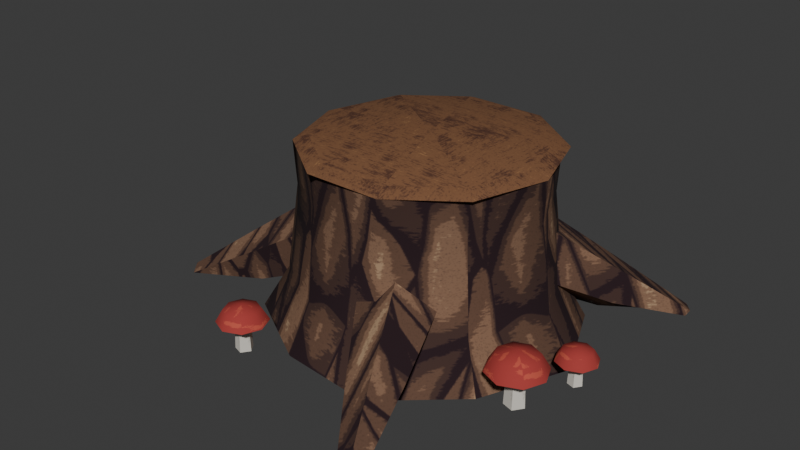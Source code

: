 # Source: stump.blend  (saved by Blender 5.2.45; exported with 4.5.12 LTS)
import bpy
from mathutils import Matrix  # noqa: F401  (used for matrix-valued properties, if any)

bpy.ops.wm.read_factory_settings(use_empty=True)
scene = bpy.context.scene
scene.name = 'Scene'

# ---- collections
col_stump = bpy.data.collections.new('stump'); scene.collection.children.link(col_stump)

# ---- images (referenced by path relative to the original .blend; pixels are not part of the script)
import os
ASSET_DIR = os.environ.get("B2B_ASSET_DIR", "")  # directory of the original .blend (textures are referenced by path, not embedded)
HERE = os.path.dirname(os.path.abspath(__file__))  # packed textures are extracted next to this script under _unpacked/

def load_image(name, relpath, width, height, colorspace="sRGB"):
    """Load a texture the original file referenced (path relative to the .blend, or extracted next to this script)."""
    p = next((c for c in (os.path.join(HERE, relpath), os.path.join(ASSET_DIR, relpath)) if relpath and os.path.exists(c)), "")
    if p:
        img = bpy.data.images.load(p, check_existing=True)
        img.name = name
    else:  # same state as the original file: an image datablock whose file is absent (Cycles renders it pink)
        img = bpy.data.images.new(name, width, height)
        img.source = "FILE"
        img.filepath = "//" + (relpath or name)
    img.colorspace_settings.name = colorspace
    return img
img_env_bark = load_image('env_bark', '_unpacked/bark.71ed3277.png', 512, 512, 'sRGB')
img_env_trim_atlas = load_image('env_trim_atlas', '_unpacked/trim_atlas.1be64061.png', 512, 512, 'sRGB')
img_env_paint_atlas = load_image('env_paint_atlas', '_unpacked/paint_atlas.7539c6ec.png', 512, 512, 'sRGB')

# ---- materials (node trees are filled in below, after node groups)
mat_env_bark = bpy.data.materials.new('Env_Bark')
mat_env_bark.diffuse_color = (0.1441, 0.07036, 0.04519, 1.0)
mat_env_bark.roughness = 0.95
mat_env_trim = bpy.data.materials.new('Env_Trim')
mat_env_trim.diffuse_color = (0.855, 0.807, 0.7011, 1.0)
mat_env_trim.roughness = 0.7
mat_env_paint = bpy.data.materials.new('Env_Paint')
mat_env_paint.diffuse_color = (0.4342, 0.4342, 0.4342, 1.0)
mat_env_paint.roughness = 0.9

# ---- material node trees
mat_env_bark.use_nodes = True; mat_env_bark.node_tree.nodes.clear()
_N = mat_env_bark.node_tree.nodes; _L = mat_env_bark.node_tree.links
n0 = _N.new('ShaderNodeBsdfPrincipled'); n0.name = 'Principled BSDF'; n0.location = (-200, 100)
n0.inputs[2].default_value = 0.95
n0.inputs[10].default_value = 0.005
n0.inputs[13].default_value = 0.25
n1 = _N.new('ShaderNodeOutputMaterial'); n1.name = 'Material Output'; n1.location = (200, 100)
n2 = _N.new('ShaderNodeTexImage'); n2.name = 'Image Texture'; n2.location = (-400, 200)
n2.image = img_env_bark
_L.new(n0.outputs[0], n1.inputs[0])
_L.new(n2.outputs[0], n0.inputs[0])
n1.is_active_output = True
mat_env_trim.use_nodes = True; mat_env_trim.node_tree.nodes.clear()
_N = mat_env_trim.node_tree.nodes; _L = mat_env_trim.node_tree.links
n0 = _N.new('ShaderNodeBsdfPrincipled'); n0.name = 'Principled BSDF'; n0.location = (-200, 100)
n0.inputs[2].default_value = 0.7
n0.inputs[10].default_value = 0.005
n0.inputs[13].default_value = 0.25
n1 = _N.new('ShaderNodeOutputMaterial'); n1.name = 'Material Output'; n1.location = (200, 100)
n2 = _N.new('ShaderNodeTexImage'); n2.name = 'Image Texture'; n2.location = (-400, 200)
n2.image = img_env_trim_atlas
_L.new(n0.outputs[0], n1.inputs[0])
_L.new(n2.outputs[0], n0.inputs[0])
n1.is_active_output = True
mat_env_paint.use_nodes = True; mat_env_paint.node_tree.nodes.clear()
_N = mat_env_paint.node_tree.nodes; _L = mat_env_paint.node_tree.links
n0 = _N.new('ShaderNodeBsdfPrincipled'); n0.name = 'Principled BSDF'; n0.location = (-200, 100)
n0.inputs[2].default_value = 0.9
n0.inputs[10].default_value = 0.005
n0.inputs[13].default_value = 0.25
n1 = _N.new('ShaderNodeOutputMaterial'); n1.name = 'Material Output'; n1.location = (200, 100)
n2 = _N.new('ShaderNodeTexImage'); n2.name = 'Image Texture'; n2.location = (-400, 200)
n2.image = img_env_paint_atlas
_L.new(n0.outputs[0], n1.inputs[0])
_L.new(n2.outputs[0], n0.inputs[0])
n1.is_active_output = True

# ---- world
world_world = bpy.data.worlds.new('World'); scene.world = world_world
world_world.use_nodes = True; world_world.node_tree.nodes.clear()
_N = world_world.node_tree.nodes; _L = world_world.node_tree.links
n0 = _N.new('ShaderNodeOutputWorld'); n0.name = 'World Output'; n0.location = (200, 100)
n1 = _N.new('ShaderNodeBackground'); n1.name = 'Background'; n1.location = (-200, 100)
n1.inputs[0].default_value = (0.05088, 0.05088, 0.05088, 1.0)
_L.new(n1.outputs[0], n0.inputs[0])
n0.is_active_output = True
world_world.color = (0.05088, 0.05088, 0.05088)
world_world.sun_shadow_jitter_overblur = 0.0

# ---- meshes
me_stump = bpy.data.meshes.new('Stump')
me_stump.from_pydata([(0.55, 0.0, 0.0), (0.4183, 0.3039, 0.0), (0.17, 0.5231, 0.0), (-0.1598, 0.4917, 0.0), (-0.445, 0.3233, 0.0), (-0.517, 6.331e-17, 0.0), (-0.445, -0.3233, 0.0), (-0.1598, -0.4917, 0.0), (0.17, -0.5231, 0.0), (0.4183, -0.3039, 0.0), (0.46, 0.0, 0.15), (0.3498, 0.2542, 0.15), (0.1421, 0.4375, 0.15), (-0.1336, 0.4112, 0.15), (-0.3721, 0.2704, 0.15), (-0.4324, 5.295e-17, 0.15), (-0.3721, -0.2704, 0.15), (-0.1336, -0.4112, 0.15), (0.1421, -0.4375, 0.15), (0.3498, -0.2542, 0.15), (0.42, 0.0, 0.45), (0.3194, 0.2321, 0.45), (0.1298, 0.3994, 0.45), (-0.122, 0.3755, 0.45), (-0.3398, 0.2469, 0.45), (-0.3948, 4.835e-17, 0.45), (-0.3398, -0.2469, 0.45), (-0.122, -0.3755, 0.45), (0.1298, -0.3994, 0.45), (0.3194, -0.2321, 0.45), (0.43, 0.0, 0.6), (0.327, 0.2376, 0.6), (0.1329, 0.409, 0.6), (-0.1249, 0.3844, 0.6), (-0.3479, 0.2527, 0.6), (-0.4042, 4.95e-17, 0.6), (-0.3479, -0.2527, 0.6), (-0.1249, -0.3844, 0.6), (0.1329, -0.409, 0.6), (0.327, -0.2376, 0.6), (0.3479, 0.2527, 0.6), (-0.1329, 0.409, 0.6), (-0.43, 5.266e-17, 0.6), (-0.1329, -0.409, 0.6), (0.3479, -0.2527, 0.6), (0.38, 0.0, 0.62), (0.3074, 0.2234, 0.62), (0.1174, 0.3614, 0.62), (-0.1174, 0.3614, 0.62), (-0.3074, 0.2234, 0.62), (-0.38, 4.654e-17, 0.62), (-0.3074, -0.2234, 0.62), (-0.1174, -0.3614, 0.62), (0.1174, -0.3614, 0.62), (0.3074, -0.2234, 0.62), (0.0, 0.0, 0.64), (0.213, 0.2899, 0.3482), (0.3204, 0.1653, 0.3542), (0.3039, 0.0772, 0.2162), (0.1863, 0.1473, 0.1249), (0.1302, 0.2787, 0.2064), (0.4498, 0.4462, 0.1634), (0.5188, 0.3661, 0.1673), (0.5087, 0.3099, 0.07821), (0.4334, 0.3552, 0.01928), (0.397, 0.4395, 0.0719), (0.6484, 0.5709, 0.008278), (0.6791, 0.5353, 0.01002), (0.6749, 0.5105, 0.0), (0.6416, 0.5308, 0.0), (0.6253, 0.5681, 0.0), (0.6539, 0.5431, 0.0), (-0.1339, 0.3274, 0.3163), (-0.09346, 0.265, 0.1695), (-0.2005, 0.1452, 0.1339), (-0.3071, 0.1335, 0.2588), (-0.2659, 0.2461, 0.3715), (-0.3575, 0.5135, 0.1428), (-0.332, 0.4739, 0.04805), (-0.401, 0.397, 0.0251), (-0.4691, 0.3891, 0.1057), (-0.4422, 0.461, 0.1784), (-0.548, 0.6626, 0.0), (-0.5369, 0.6452, 0.0), (-0.5676, 0.6111, 0.0), (-0.5977, 0.6074, 0.0), (-0.5856, 0.6392, 0.01499), (-0.5672, 0.6331, 0.0), (-0.2049, -0.189, 0.1668), (-0.2678, -0.2299, 0.3133), (-0.3485, -0.09927, 0.3723), (-0.3356, 0.02248, 0.2623), (-0.2469, -0.03295, 0.1353), (-0.5131, -0.2651, 0.0463), (-0.5529, -0.2912, 0.1408), (-0.6045, -0.2071, 0.1789), (-0.5967, -0.129, 0.108), (-0.5402, -0.1649, 0.026), (-0.7742, -0.3235, 0.0), (-0.7915, -0.335, 0.0), (-0.8143, -0.2975, 0.01523), (-0.8111, -0.2629, 0.0), (-0.7863, -0.279, 0.0), (-0.7955, -0.2996, 0.0), (0.02383, -0.2639, 0.1513), (0.1729, -0.1944, 0.1463), (0.2524, -0.2346, 0.2846), (0.1525, -0.329, 0.3751), (0.01118, -0.3471, 0.2927), (0.1819, -0.5417, 0.03629), (0.2777, -0.4971, 0.03306), (0.3286, -0.5223, 0.1223), (0.2641, -0.5826, 0.1807), (0.1735, -0.5945, 0.1276), (0.3193, -0.7734, 0.0), (0.3619, -0.7536, 0.0), (0.3843, -0.7645, 0.0), (0.3556, -0.791, 0.01604), (0.3154, -0.7966, 0.0), (0.3473, -0.7758, 0.0), (0.52, -0.25, 0.0), (0.555, -0.25, 0.0), (0.5308, -0.2167, 0.0), (0.4917, -0.2294, 0.0), (0.4917, -0.2706, 0.0), (0.5308, -0.2833, 0.0), (0.55, -0.25, 0.13), (0.5293, -0.2215, 0.13), (0.4957, -0.2324, 0.13), (0.4957, -0.2676, 0.13), (0.5293, -0.2785, 0.13), (0.52, -0.25, 0.13), (0.52, -0.25, 0.12), (0.62, -0.25, 0.12), (0.5907, -0.1793, 0.12), (0.52, -0.15, 0.12), (0.4493, -0.1793, 0.12), (0.42, -0.25, 0.12), (0.4493, -0.3207, 0.12), (0.52, -0.35, 0.12), (0.5907, -0.3207, 0.12), (0.5907, -0.25, 0.1695), (0.57, -0.2, 0.1695), (0.52, -0.1793, 0.1695), (0.47, -0.2, 0.1695), (0.4493, -0.25, 0.1695), (0.47, -0.3, 0.1695), (0.52, -0.3207, 0.1695), (0.57, -0.3, 0.1695), (0.52, -0.25, 0.19), (0.6, -0.05, 0.0), (0.6245, -0.05, 0.0), (0.6076, -0.0267, 0.0), (0.5802, -0.0356, 0.0), (0.5802, -0.0644, 0.0), (0.6076, -0.0733, 0.0), (0.621, -0.05, 0.091), (0.6065, -0.03003, 0.091), (0.583, -0.03766, 0.091), (0.583, -0.06234, 0.091), (0.6065, -0.06997, 0.091), (0.6, -0.05, 0.091), (0.6, -0.05, 0.084), (0.67, -0.05, 0.084), (0.6495, -0.0005025, 0.084), (0.6, 0.02, 0.084), (0.5505, -0.0005025, 0.084), (0.53, -0.05, 0.084), (0.5505, -0.0995, 0.084), (0.6, -0.12, 0.084), (0.6495, -0.0995, 0.084), (0.6495, -0.05, 0.1186), (0.635, -0.015, 0.1186), (0.6, -0.0005025, 0.1186), (0.565, -0.015, 0.1186), (0.5505, -0.05, 0.1186), (0.565, -0.085, 0.1186), (0.6, -0.0995, 0.1186), (0.635, -0.085, 0.1186), (0.6, -0.05, 0.133), (-0.3, -0.55, 0.0), (-0.2703, -0.55, 0.0), (-0.2908, -0.5217, 0.0), (-0.3241, -0.5325, 0.0), (-0.3241, -0.5675, 0.0), (-0.2908, -0.5783, 0.0), (-0.2745, -0.55, 0.1105), (-0.2921, -0.5257, 0.1105), (-0.3206, -0.535, 0.1105), (-0.3206, -0.565, 0.1105), (-0.2921, -0.5743, 0.1105), (-0.3, -0.55, 0.1105), (-0.3, -0.55, 0.102), (-0.215, -0.55, 0.102), (-0.2399, -0.4899, 0.102), (-0.3, -0.465, 0.102), (-0.3601, -0.4899, 0.102), (-0.385, -0.55, 0.102), (-0.3601, -0.6101, 0.102), (-0.3, -0.635, 0.102), (-0.2399, -0.6101, 0.102), (-0.2399, -0.55, 0.1441), (-0.2575, -0.5075, 0.1441), (-0.3, -0.4899, 0.1441), (-0.3425, -0.5075, 0.1441), (-0.3601, -0.55, 0.1441), (-0.3425, -0.5925, 0.1441), (-0.3, -0.6101, 0.1441), (-0.2575, -0.5925, 0.1441), (-0.3, -0.55, 0.1615)], [(69, 71), (83, 87), (84, 87), (103, 98), (102, 103), (119, 114), (115, 119), (121, 120), (120, 122), (120, 123), (120, 124), (120, 125), (151, 150), (150, 152), (150, 153), (150, 154), (150, 155), (181, 180), (180, 182), (180, 183), (180, 184), (180, 185)], [(0, 1, 11, 10), (1, 2, 12, 11), (2, 3, 13, 12), (3, 4, 14, 13), (4, 5, 15, 14), (5, 6, 16, 15), (6, 7, 17, 16), (7, 8, 18, 17), (8, 9, 19, 18), (9, 0, 10, 19), (10, 11, 21, 20), (11, 12, 22, 21), (12, 13, 23, 22), (13, 14, 24, 23), (14, 15, 25, 24), (15, 16, 26, 25), (16, 17, 27, 26), (17, 18, 28, 27), (18, 19, 29, 28), (19, 10, 20, 29), (20, 21, 31, 30), (21, 22, 32, 31), (22, 23, 33, 32), (23, 24, 34, 33), (24, 25, 35, 34), (25, 26, 36, 35), (26, 27, 37, 36), (27, 28, 38, 37), (28, 29, 39, 38), (29, 20, 30, 39), (30, 40, 46, 45), (40, 32, 47, 46), (32, 41, 48, 47), (41, 34, 49, 48), (34, 42, 50, 49), (42, 36, 51, 50), (36, 43, 52, 51), (43, 38, 53, 52), (38, 44, 54, 53), (44, 30, 45, 54), (45, 46, 55), (46, 47, 55), (47, 48, 55), (48, 49, 55), (49, 50, 55), (50, 51, 55), (51, 52, 55), (52, 53, 55), (53, 54, 55), (54, 45, 55), (56, 57, 62, 61), (57, 58, 63, 62), (58, 59, 64, 63), (59, 60, 65, 64), (60, 56, 61, 65), (61, 62, 67, 66), (62, 63, 68, 67), (63, 64, 69, 68), (64, 65, 70, 69), (65, 61, 66, 70), (66, 67, 71), (67, 68, 71), (70, 66, 71), (72, 73, 78, 77), (73, 74, 79, 78), (74, 75, 80, 79), (75, 76, 81, 80), (76, 72, 77, 81), (77, 78, 83, 82), (78, 79, 84, 83), (79, 80, 85, 84), (80, 81, 86, 85), (81, 77, 82, 86), (85, 86, 87), (86, 82, 87), (88, 89, 94, 93), (89, 90, 95, 94), (90, 91, 96, 95), (91, 92, 97, 96), (92, 88, 93, 97), (93, 94, 99, 98), (94, 95, 100, 99), (95, 96, 101, 100), (96, 97, 102, 101), (97, 93, 98, 102), (99, 100, 103), (100, 101, 103), (104, 105, 110, 109), (105, 106, 111, 110), (106, 107, 112, 111), (107, 108, 113, 112), (108, 104, 109, 113), (109, 110, 115, 114), (110, 111, 116, 115), (111, 112, 117, 116), (112, 113, 118, 117), (113, 109, 114, 118), (116, 117, 119), (117, 118, 119), (121, 122, 127, 126), (122, 123, 128, 127), (123, 124, 129, 128), (124, 125, 130, 129), (125, 121, 126, 130), (126, 127, 131), (127, 128, 131), (128, 129, 131), (129, 130, 131), (130, 126, 131), (132, 134, 133), (132, 135, 134), (132, 136, 135), (132, 137, 136), (132, 138, 137), (132, 139, 138), (132, 140, 139), (132, 133, 140), (133, 134, 142, 141), (134, 135, 143, 142), (135, 136, 144, 143), (136, 137, 145, 144), (137, 138, 146, 145), (138, 139, 147, 146), (139, 140, 148, 147), (140, 133, 141, 148), (141, 142, 149), (142, 143, 149), (143, 144, 149), (144, 145, 149), (145, 146, 149), (146, 147, 149), (147, 148, 149), (148, 141, 149), (151, 152, 157, 156), (152, 153, 158, 157), (153, 154, 159, 158), (154, 155, 160, 159), (155, 151, 156, 160), (156, 157, 161), (157, 158, 161), (158, 159, 161), (159, 160, 161), (160, 156, 161), (162, 164, 163), (162, 165, 164), (162, 166, 165), (162, 167, 166), (162, 168, 167), (162, 169, 168), (162, 170, 169), (162, 163, 170), (163, 164, 172, 171), (164, 165, 173, 172), (165, 166, 174, 173), (166, 167, 175, 174), (167, 168, 176, 175), (168, 169, 177, 176), (169, 170, 178, 177), (170, 163, 171, 178), (171, 172, 179), (172, 173, 179), (173, 174, 179), (174, 175, 179), (175, 176, 179), (176, 177, 179), (177, 178, 179), (178, 171, 179), (181, 182, 187, 186), (182, 183, 188, 187), (183, 184, 189, 188), (184, 185, 190, 189), (185, 181, 186, 190), (186, 187, 191), (187, 188, 191), (188, 189, 191), (189, 190, 191), (190, 186, 191), (192, 194, 193), (192, 195, 194), (192, 196, 195), (192, 197, 196), (192, 198, 197), (192, 199, 198), (192, 200, 199), (192, 193, 200), (193, 194, 202, 201), (194, 195, 203, 202), (195, 196, 204, 203), (196, 197, 205, 204), (197, 198, 206, 205), (198, 199, 207, 206), (199, 200, 208, 207), (200, 193, 201, 208), (201, 202, 209), (202, 203, 209), (203, 204, 209), (204, 205, 209), (205, 206, 209), (206, 207, 209), (207, 208, 209), (208, 201, 209)])
me_stump.polygons.foreach_set('use_smooth', [True] * 201)
me_stump.polygons.foreach_set('material_index', [0, 0, 0, 0, 0, 0, 0, 0, 0, 0, 0, 0, 0, 0, 0, 0, 0, 0, 0, 0, 0, 0, 0, 0, 0, 0, 0, 0, 0, 0, 1, 1, 1, 1, 1, 1, 1, 1, 1, 1, 1, 1, 1, 1, 1, 1, 1, 1, 1, 1, 0, 0, 0, 0, 0, 0, 0, 0, 0, 0, 0, 0, 0, 0, 0, 0, 0, 0, 0, 0, 0, 0, 0, 0, 0, 0, 0, 0, 0, 0, 0, 0, 0, 0, 0, 0, 0, 0, 0, 0, 0, 0, 0, 0, 0, 0, 0, 0, 0, 2, 2, 2, 2, 2, 2, 2, 2, 2, 2, 2, 2, 2, 2, 2, 2, 2, 2, 2, 2, 2, 2, 2, 2, 2, 2, 2, 2, 2, 2, 2, 2, 2, 2, 2, 2, 2, 2, 2, 2, 2, 2, 2, 2, 2, 2, 2, 2, 2, 2, 2, 2, 2, 2, 2, 2, 2, 2, 2, 2, 2, 2, 2, 2, 2, 2, 2, 2, 2, 2, 2, 2, 2, 2, 2, 2, 2, 2, 2, 2, 2, 2, 2, 2, 2, 2, 2, 2, 2, 2, 2, 2, 2, 2, 2, 2, 2, 2, 2, 2, 2, 2])
_k = set([(0, 1), (0, 9), (1, 2), (2, 3), (3, 4), (4, 5), (5, 6), (6, 7), (7, 8), (8, 9), (30, 31), (30, 39), (30, 40), (30, 44), (31, 32), (32, 33), (32, 40), (32, 41), (33, 34), (34, 35), (34, 41), (34, 42), (35, 36), (36, 37), (36, 42), (36, 43), (37, 38), (38, 39), (38, 43), (38, 44), (56, 57), (56, 60), (56, 61), (57, 58), (57, 62), (58, 59), (58, 63), (59, 60), (59, 64), (60, 65), (61, 66), (62, 67), (63, 68), (64, 69), (65, 70), (66, 67), (66, 70), (67, 68), (68, 69), (68, 71), (69, 70), (69, 71), (70, 71), (72, 73), (72, 76), (72, 77), (73, 74), (73, 78), (74, 75), (74, 79), (75, 76), (75, 80), (76, 81), (77, 82), (78, 83), (79, 84), (80, 85), (81, 86), (82, 83), (82, 86), (82, 87), (83, 84), (83, 87), (84, 85), (84, 87), (85, 86), (85, 87), (88, 89), (88, 92), (88, 93), (89, 90), (89, 94), (90, 91), (90, 95), (91, 92), (91, 96), (92, 97), (93, 98), (94, 99), (95, 100), (96, 101), (97, 102), (98, 99), (98, 102), (98, 103), (99, 100), (99, 103), (100, 101), (101, 102), (101, 103), (102, 103), (104, 105), (104, 108), (104, 109), (105, 106), (105, 110), (106, 107), (106, 111), (107, 108), (107, 112), (108, 113), (109, 114), (110, 115), (111, 116), (112, 117), (113, 118), (114, 115), (114, 118), (114, 119), (115, 116), (115, 119), (116, 117), (116, 119), (117, 118), (118, 119), (120, 121), (120, 122), (120, 123), (120, 124), (120, 125), (121, 122), (121, 125), (121, 126), (122, 123), (122, 127), (123, 124), (123, 128), (124, 125), (124, 129), (125, 130), (126, 127), (126, 130), (127, 128), (128, 129), (129, 130), (133, 134), (133, 140), (134, 135), (135, 136), (136, 137), (137, 138), (138, 139), (139, 140), (150, 151), (150, 152), (150, 153), (150, 154), (150, 155), (151, 152), (151, 155), (151, 156), (152, 153), (152, 157), (153, 154), (153, 158), (154, 155), (154, 159), (155, 160), (156, 157), (156, 160), (157, 158), (158, 159), (159, 160), (163, 164), (163, 170), (164, 165), (165, 166), (166, 167), (167, 168), (168, 169), (169, 170), (180, 181), (180, 182), (180, 183), (180, 184), (180, 185), (181, 182), (181, 185), (181, 186), (182, 183), (182, 187), (183, 184), (183, 188), (184, 185), (184, 189), (185, 190), (186, 187), (186, 190), (187, 188), (188, 189), (189, 190), (193, 194), (193, 200), (194, 195), (195, 196), (196, 197), (197, 198), (198, 199), (199, 200)])
me_stump.attributes.new('sharp_edge', 'BOOLEAN', 'EDGE').data.foreach_set('value', [ (min(e.vertices), max(e.vertices)) in _k for e in me_stump.edges])
_uv = me_stump.uv_layers.new(name='Float2')
_uv.uv.foreach_set('vector', [0.0, 0.0, 0.2171, 0.0, 0.1815, 0.1071, 0.0, 0.1071, -0.2988, 0.0, -0.1214, 0.0, -0.1015, 0.1071, -0.2499, 0.1071, -0.1214, 0.0, 0.1141, 0.0, 0.09544, 0.1071, -0.1015, 0.1071, 0.1141, 0.0, 0.3178, 0.0, 0.2658, 0.1071, 0.09544, 0.1071, -0.2309, 0.0, -4.522e-17, 0.0, -3.782e-17, 0.1071, -0.1931, 0.1071, -4.522e-17, 0.0, 0.2309, 0.0, 0.1931, 0.1071, -3.782e-17, 0.1071, -0.3178, 0.0, -0.1141, 0.0, -0.09544, 0.1071, -0.2658, 0.1071, -0.1141, 0.0, 0.1214, 0.0, 0.1015, 0.1071, -0.09544, 0.1071, 0.1214, 0.0, 0.2988, 0.0, 0.2499, 0.1071, 0.1015, 0.1071, -0.2171, 0.0, 0.0, 0.0, 0.0, 0.1071, -0.1815, 0.1071, 0.0, 0.1071, 0.1815, 0.1071, 0.1658, 0.3214, 0.0, 0.3214, -0.2499, 0.1071, -0.1015, 0.1071, -0.09271, 0.3214, -0.2281, 0.3214, -0.1015, 0.1071, 0.09544, 0.1071, 0.08714, 0.3214, -0.09271, 0.3214, 0.09544, 0.1071, 0.2658, 0.1071, 0.2427, 0.3214, 0.08714, 0.3214, -0.1931, 0.1071, -3.782e-17, 0.1071, -3.454e-17, 0.3214, -0.1763, 0.3214, -3.782e-17, 0.1071, 0.1931, 0.1071, 0.1763, 0.3214, -3.454e-17, 0.3214, -0.2658, 0.1071, -0.09544, 0.1071, -0.08714, 0.3214, -0.2427, 0.3214, -0.09544, 0.1071, 0.1015, 0.1071, 0.09271, 0.3214, -0.08714, 0.3214, 0.1015, 0.1071, 0.2499, 0.1071, 0.2281, 0.3214, 0.09271, 0.3214, -0.1815, 0.1071, 0.0, 0.1071, 0.0, 0.3214, -0.1658, 0.3214, 0.0, 0.3214, 0.1658, 0.3214, 0.1697, 0.4286, 0.0, 0.4286, -0.2281, 0.3214, -0.09271, 0.3214, -0.09491, 0.4286, -0.2336, 0.4286, -0.09271, 0.3214, 0.08714, 0.3214, 0.08922, 0.4286, -0.09491, 0.4286, 0.08714, 0.3214, 0.2427, 0.3214, 0.2485, 0.4286, 0.08922, 0.4286, -0.1763, 0.3214, -3.454e-17, 0.3214, -3.536e-17, 0.4286, -0.1805, 0.4286, -3.454e-17, 0.3214, 0.1763, 0.3214, 0.1805, 0.4286, -3.536e-17, 0.4286, -0.2427, 0.3214, -0.08714, 0.3214, -0.08922, 0.4286, -0.2485, 0.4286, -0.08714, 0.3214, 0.09271, 0.3214, 0.09491, 0.4286, -0.08922, 0.4286, 0.09271, 0.3214, 0.2281, 0.3214, 0.2336, 0.4286, 0.09491, 0.4286, -0.1658, 0.3214, 0.0, 0.3214, 0.0, 0.4286, -0.1697, 0.4286, 0.606, 0.0, 0.732, 0.1685, 0.794, 0.1489, 0.6827, 0.0, 0.7642, 0.2319, 0.606, 0.08858, 0.6542, 0.07828, 0.794, 0.205, 0.606, 0.08858, 0.606, -0.08858, 0.794, -0.07828, 0.794, 0.07828, 0.606, -0.08858, 0.7642, -0.2319, 0.794, -0.205, 0.6542, -0.07828, 0.732, 0.1685, 0.606, 3.511e-17, 0.6827, 3.102e-17, 0.794, 0.1489, 0.606, 3.511e-17, 0.732, -0.1685, 0.794, -0.1489, 0.6827, 3.102e-17, 0.7642, -0.2319, 0.606, -0.08858, 0.6542, -0.07828, 0.794, -0.205, 0.606, -0.08858, 0.606, 0.08858, 0.794, 0.07828, 0.794, -0.07828, 0.606, 0.08858, 0.7642, 0.2319, 0.794, 0.205, 0.6542, 0.07828, 0.732, -0.1685, 0.606, 0.0, 0.6827, 0.0, 0.794, -0.1489, 0.606, 0.2533, 0.794, 0.205, 0.606, 0.0, 0.794, 0.1489, 0.6778, 0.2409, 0.606, 0.0, 0.794, 0.2409, 0.606, 0.2409, 0.7, 0.0, 0.7222, 0.2409, 0.606, 0.1489, 0.794, 0.0, 0.794, -0.205, 0.606, -0.2533, 0.606, 0.0, 0.794, -0.2533, 0.606, -0.205, 0.794, 0.0, 0.606, -0.1489, 0.7222, -0.2409, 0.794, 0.0, 0.606, -0.2409, 0.794, -0.2409, 0.7, 0.0, 0.6778, -0.2409, 0.794, -0.1489, 0.606, 0.0, 0.606, 0.205, 0.794, 0.2533, 0.794, 0.0, 0.2071, -0.1522, 0.1181, -0.2289, 0.2615, -0.3706, 0.3187, -0.3213, 0.1181, 0.253, 0.05514, 0.1544, 0.2213, 0.05587, 0.2615, 0.1195, 0.2171, 0.05514, 0.1331, 0.1052, 0.3096, 0.2537, 0.3634, 0.2213, 0.1052, 0.1331, 0.1991, 0.09297, 0.3139, 0.2836, 0.2537, 0.3096, -0.09297, 0.1475, -0.1522, 0.2487, -0.3213, 0.1167, -0.2836, 0.05136, 0.3187, -0.3213, 0.2615, -0.3706, 0.3823, -0.4851, 0.4078, -0.4632, 0.2615, 0.1195, 0.2213, 0.05587, 0.3646, 0.0, 0.3823, 0.007157, 0.3634, 0.2213, 0.3096, 0.2537, 0.4583, 0.3791, 0.4821, 0.3646, 0.2537, 0.3096, 0.3139, 0.2836, 0.4058, 0.4466, 0.3791, 0.4583, -0.2836, 0.05136, -0.3213, 0.1167, -0.4632, 0.005913, -0.4466, 0.0, 0.4078, -0.4632, 0.3823, -0.4851, 0.3879, -0.467, 0.3823, -0.4851, 0.3646, -0.4821, 0.3879, -0.467, 0.4466, -0.4058, 0.4632, -0.4078, 0.467, -0.3879, 0.09561, 0.2259, 0.06676, 0.1211, 0.2371, 0.03432, 0.2554, 0.102, 0.1893, 0.06676, 0.1037, 0.1432, 0.2836, 0.2864, 0.3385, 0.2371, -0.1432, 0.09565, -0.2194, 0.1848, -0.3351, 0.07547, -0.2864, 0.01793, -0.09538, 0.1848, -0.1758, 0.2654, -0.3293, 0.1274, -0.2779, 0.07547, -0.1899, -0.1758, -0.09561, -0.2338, -0.2554, -0.3668, -0.3159, -0.3293, 0.2554, 0.102, 0.2371, 0.03432, 0.3835, 0.0, 0.3914, 0.0, 0.3385, 0.2371, 0.2836, 0.2864, 0.4365, 0.4055, 0.4609, 0.3835, -0.2864, 0.2836, -0.3351, 0.2779, -0.4269, 0.4338, -0.4055, 0.4365, -0.2779, 0.07547, -0.3293, 0.1274, -0.4565, 0.01071, -0.4338, 0.0, -0.3159, -0.3293, -0.2554, -0.3668, -0.3914, -0.4733, -0.4183, -0.4565, -0.4269, -0.4338, -0.4183, -0.4565, -0.4051, -0.4522, 0.4565, -0.4183, 0.4733, -0.3914, 0.4522, -0.4051, -0.1464, 0.1191, -0.1913, 0.2238, -0.3949, 0.1006, -0.3665, 0.03307, -0.1913, -0.1642, -0.249, -0.07091, -0.4318, -0.1479, -0.3949, -0.208, 0.07091, 0.2659, -0.01605, 0.1874, 0.09216, 0.07711, 0.1479, 0.1278, 0.2397, 0.1874, 0.1763, 0.09664, 0.3859, 0.01857, 0.4262, 0.07711, -0.02354, 0.1763, -0.135, 0.1464, -0.1894, 0.3665, -0.1178, 0.3859, -0.3665, 0.03307, -0.3949, 0.1006, -0.5653, 0.0, -0.553, 0.0, -0.3949, -0.208, -0.4318, -0.1479, -0.5816, -0.2125, -0.5653, -0.2393, 0.1479, 0.1278, 0.09216, 0.07711, 0.1878, 0.0, 0.2125, 0.01088, 0.4262, 0.07711, 0.3859, 0.01857, 0.5616, 0.0, 0.5793, 0.0, -0.3859, -0.1178, -0.3665, -0.1894, -0.553, -0.2311, -0.5616, -0.1993, -0.2393, -0.5653, -0.2125, -0.5816, -0.214, -0.5682, -0.2125, -0.5816, -0.1878, -0.5793, -0.214, -0.5682, 0.01702, 0.1885, 0.1235, 0.1389, 0.1984, 0.355, 0.1299, 0.3869, -0.1389, 0.1045, -0.1676, 0.2033, -0.3731, 0.08739, -0.355, 0.02362, -0.1676, 0.2033, -0.235, 0.268, -0.4161, 0.1291, -0.3731, 0.08739, 0.1089, -0.235, 0.007989, -0.2479, 0.1239, -0.4247, 0.1887, -0.4161, 0.2479, 0.2091, 0.1885, 0.108, 0.3869, 0.02592, 0.4247, 0.09111, 0.1299, -0.3869, 0.1984, -0.355, 0.2585, -0.5383, 0.228, -0.5524, -0.355, 0.02362, -0.3731, 0.08739, -0.5461, 0.0, -0.5383, 0.0, -0.3731, 0.08739, -0.4161, 0.1291, -0.565, 0.01146, -0.5461, 0.0, 0.1887, -0.4161, 0.1239, -0.4247, 0.2253, -0.569, 0.254, -0.565, 0.4247, 0.09111, 0.3869, 0.02592, 0.5524, 0.0, 0.569, 0.0, 0.2745, -0.5461, 0.254, -0.565, 0.2481, -0.5542, 0.254, -0.565, 0.2253, -0.569, 0.2481, -0.5542, 0.7538, 0.0, 0.8712, 0.0, 0.8545, 0.13, 0.7538, 0.13, 0.7538, 0.0, 0.8712, 0.0, 0.8591, 0.13, 0.7584, 0.13, 0.7538, 0.0, 0.8712, 0.0, 0.8629, 0.13, 0.7621, 0.13, 0.7538, 0.0, 0.8712, 0.0, 0.8666, 0.13, 0.7659, 0.13, 0.7538, 0.0, 0.8712, 0.0, 0.8712, 0.13, 0.7705, 0.13, 0.7538, 0.55, 0.8712, 0.5293, 0.7538, 0.52, 0.8712, 0.5293, 0.8264, 0.4957, 0.7538, 0.52, 0.7538, -0.2324, 0.7538, -0.2676, 0.8712, -0.25, 0.7986, 0.4957, 0.7538, 0.5293, 0.8712, 0.52, 0.7538, 0.5293, 0.8712, 0.55, 0.8712, 0.52, 0.00375, 0.52, 0.1213, 0.5907, 0.00375, 0.62, 0.00375, -0.25, 0.00375, -0.15, 0.1213, -0.1793, 0.1213, -0.25, 0.00375, -0.1793, 0.1213, -0.15, 0.00375, 0.52, 0.00375, 0.42, 0.1213, 0.4493, 0.1213, 0.52, 0.00375, 0.4493, 0.1213, 0.42, 0.1213, -0.25, 0.1213, -0.35, 0.00375, -0.3207, 0.00375, -0.25, 0.1213, -0.3207, 0.00375, -0.35, 0.1213, 0.52, 0.1213, 0.62, 0.00375, 0.5907, 0.00375, -0.25, 0.00375, -0.1793, 0.1213, -0.2, 0.1213, -0.25, 0.00375, -0.5907, 0.00375, -0.52, 0.1213, -0.52, 0.1213, -0.57, 0.00375, -0.52, 0.00375, -0.4493, 0.1213, -0.47, 0.1213, -0.52, 0.00375, 0.1793, 0.00375, 0.25, 0.1213, 0.25, 0.1213, 0.2, 0.00375, 0.25, 0.00375, 0.3207, 0.1213, 0.3, 0.1213, 0.25, 0.00375, 0.4493, 0.00375, 0.52, 0.1213, 0.52, 0.1213, 0.47, 0.00375, 0.52, 0.00375, 0.5907, 0.1213, 0.57, 0.1213, 0.52, 0.00375, -0.3207, 0.00375, -0.25, 0.1213, -0.25, 0.1213, -0.3, 0.00375, -0.5907, 0.1213, -0.57, 0.00375, -0.52, 0.1213, 0.2, 0.00375, 0.1793, 0.00375, 0.25, 0.1213, 0.1793, 0.00375, 0.2, 0.1213, 0.25, 0.1213, 0.47, 0.00375, 0.4493, 0.00375, 0.52, 0.1213, 0.4493, 0.00375, 0.47, 0.1213, 0.52, 0.00375, -0.3, 0.1213, -0.3207, 0.1213, -0.25, 0.00375, -0.3207, 0.1213, -0.3, 0.00375, -0.25, 0.00375, -0.57, 0.1213, -0.5907, 0.1213, -0.52, 0.7538, 0.0, 0.8712, 0.0, 0.8545, 0.091, 0.7538, 0.091, 0.7538, 0.0, 0.8712, 0.0, 0.8591, 0.091, 0.7584, 0.091, 0.7538, 0.0, 0.8712, 0.0, 0.8629, 0.091, 0.7621, 0.091, 0.7538, 0.0, 0.8712, 0.0, 0.8666, 0.091, 0.7659, 0.091, 0.7538, 0.0, 0.8712, 0.0, 0.8712, 0.091, 0.7705, 0.091, 0.7538, 0.621, 0.8712, 0.6065, 0.7538, 0.6, 0.8712, 0.6065, 0.8264, 0.583, 0.7538, 0.6, 0.7538, -0.03766, 0.7538, -0.06234, 0.8712, -0.05, 0.7986, 0.583, 0.7538, 0.6065, 0.8712, 0.6, 0.7538, 0.6065, 0.8712, 0.621, 0.8712, 0.6, 0.00375, 0.6, 0.1213, 0.6495, 0.00375, 0.67, 0.00375, -0.05, 0.00375, 0.02, 0.1213, -0.0005025, 0.1213, -0.05, 0.00375, -0.0005025, 0.1213, 0.02, 0.00375, 0.6, 0.00375, 0.53, 0.1213, 0.5505, 0.1213, 0.6, 0.00375, 0.5505, 0.1213, 0.53, 0.1213, -0.05, 0.1213, -0.12, 0.00375, -0.0995, 0.00375, -0.05, 0.1213, -0.0995, 0.00375, -0.12, 0.1213, 0.6, 0.1213, 0.67, 0.00375, 0.6495, 0.00375, -0.05, 0.00375, -0.0005025, 0.1213, -0.015, 0.1213, -0.05, 0.00375, -0.6495, 0.00375, -0.6, 0.1213, -0.6, 0.1213, -0.635, 0.00375, -0.6, 0.00375, -0.5505, 0.1213, -0.565, 0.1213, -0.6, 0.00375, 0.0005025, 0.00375, 0.05, 0.1213, 0.05, 0.1213, 0.015, 0.00375, 0.05, 0.00375, 0.0995, 0.1213, 0.085, 0.1213, 0.05, 0.00375, 0.5505, 0.00375, 0.6, 0.1213, 0.6, 0.1213, 0.565, 0.00375, 0.6, 0.00375, 0.6495, 0.1213, 0.635, 0.1213, 0.6, 0.00375, -0.0995, 0.00375, -0.05, 0.1213, -0.05, 0.1213, -0.085, 0.00375, -0.6495, 0.1213, -0.635, 0.00375, -0.6, 0.1213, 0.015, 0.00375, 0.0005025, 0.00375, 0.05, 0.1213, 0.0005025, 0.00375, 0.015, 0.1213, 0.05, 0.1213, 0.565, 0.00375, 0.5505, 0.00375, 0.6, 0.1213, 0.5505, 0.00375, 0.565, 0.1213, 0.6, 0.00375, -0.085, 0.1213, -0.0995, 0.1213, -0.05, 0.00375, -0.0995, 0.1213, -0.085, 0.00375, -0.05, 0.00375, -0.635, 0.1213, -0.6495, 0.1213, -0.6, 0.7538, 0.0, 0.8712, 0.0, 0.8545, 0.1105, 0.7538, 0.1105, 0.7538, 0.0, 0.8712, 0.0, 0.8591, 0.1105, 0.7584, 0.1105, 0.7538, 0.0, 0.8712, 0.0, 0.8629, 0.1105, 0.7621, 0.1105, 0.7538, 0.0, 0.8712, 0.0, 0.8666, 0.1105, 0.7659, 0.1105, 0.7538, 0.0, 0.8712, 0.0, 0.8712, 0.1105, 0.7705, 0.1105, 0.7538, -0.2745, 0.8712, -0.2921, 0.7538, -0.3, 0.8712, -0.2921, 0.8264, -0.3206, 0.7538, -0.3, 0.7538, -0.535, 0.7538, -0.565, 0.8712, -0.55, 0.7986, -0.3206, 0.7538, -0.2921, 0.8712, -0.3, 0.7538, -0.2921, 0.8712, -0.2745, 0.8712, -0.3, 0.00375, -0.3, 0.1213, -0.2399, 0.00375, -0.215, 0.00375, -0.55, 0.00375, -0.465, 0.1213, -0.4899, 0.1213, -0.55, 0.00375, -0.4899, 0.1213, -0.465, 0.00375, -0.3, 0.00375, -0.385, 0.1213, -0.3601, 0.1213, -0.3, 0.00375, -0.3601, 0.1213, -0.385, 0.1213, -0.55, 0.1213, -0.635, 0.00375, -0.6101, 0.00375, -0.55, 0.1213, -0.6101, 0.00375, -0.635, 0.1213, -0.3, 0.1213, -0.215, 0.00375, -0.2399, 0.00375, -0.55, 0.00375, -0.4899, 0.1213, -0.5075, 0.1213, -0.55, 0.00375, 0.2399, 0.00375, 0.3, 0.1213, 0.3, 0.1213, 0.2575, 0.00375, 0.3, 0.00375, 0.3601, 0.1213, 0.3425, 0.1213, 0.3, 0.00375, 0.4899, 0.00375, 0.55, 0.1213, 0.55, 0.1213, 0.5075, 0.00375, 0.55, 0.00375, 0.6101, 0.1213, 0.5925, 0.1213, 0.55, 0.00375, -0.3601, 0.00375, -0.3, 0.1213, -0.3, 0.1213, -0.3425, 0.00375, -0.3, 0.00375, -0.2399, 0.1213, -0.2575, 0.1213, -0.3, 0.00375, -0.6101, 0.00375, -0.55, 0.1213, -0.55, 0.1213, -0.5925, 0.00375, 0.2399, 0.1213, 0.2575, 0.00375, 0.3, 0.1213, 0.5075, 0.00375, 0.4899, 0.00375, 0.55, 0.1213, 0.4899, 0.00375, 0.5075, 0.1213, 0.55, 0.1213, -0.3425, 0.00375, -0.3601, 0.00375, -0.3, 0.1213, -0.3601, 0.00375, -0.3425, 0.1213, -0.3, 0.00375, -0.5925, 0.1213, -0.6101, 0.1213, -0.55, 0.00375, -0.6101, 0.1213, -0.5925, 0.00375, -0.55, 0.00375, 0.2575, 0.1213, 0.2399, 0.1213, 0.3])
me_stump.materials.append(mat_env_bark)
me_stump.materials.append(mat_env_trim)
me_stump.materials.append(mat_env_paint)
me_stump.update()

# ---- objects
ob_stump = bpy.data.objects.new('stump', None)
ob_stump_1 = bpy.data.objects.new('Stump', me_stump)

# ---- transforms, parenting, visibility, modifiers, constraints
ob_stump.location = (0.0, 0.0, 0.0)
ob_stump.empty_display_type = 'ARROWS'
ob_stump.empty_display_size = 0.5
ob_stump_1.parent = ob_stump
ob_stump_1.location = (0.0, 0.0, 0.0)

# ---- collection membership
col_stump.objects.link(ob_stump)
col_stump.objects.link(ob_stump_1)

# ---- scene / render settings (as saved in the file)
scene.frame_start = 1; scene.frame_end = 250; scene.frame_set(1)
scene.render.engine = 'BLENDER_EEVEE_NEXT'
scene.render.bake_bias = 0.0
scene.render.bake_samples = 0
scene.render.compositor_device = 'GPU'
scene.eevee.use_volume_custom_range = False
scene.eevee.fast_gi_thickness_near = 0.1
scene.eevee.fast_gi_thickness_far = 0.0
scene.eevee.ray_tracing_options.screen_trace_thickness = 0.1
bpy.context.view_layer.update()

# ---- added for rendering (the .blend has no active camera and no usable light): camera, sun
cam_auto = bpy.data.cameras.new('AutoCamera')
cam_auto.lens = 50.0
cam_auto.sensor_width = 36.0
cam_auto.clip_end = 1000.0
ob_auto_camera = bpy.data.objects.new('AutoCamera', cam_auto)
scene.collection.objects.link(ob_auto_camera)
ob_auto_camera.location = (1.95289, -2.49159, 1.93639)
ob_auto_camera.rotation_euler = (1.09748, -7.21219e-08, 0.694738)
scene.camera = ob_auto_camera
light_auto_sun = bpy.data.lights.new('AutoSun', 'SUN')
light_auto_sun.energy = 3.0
light_auto_sun.angle = 0.0523599
ob_auto_sun = bpy.data.objects.new('AutoSun', light_auto_sun)
scene.collection.objects.link(ob_auto_sun)
ob_auto_sun.rotation_euler = (0.872665, 0.174533, 0.523599)
bpy.context.view_layer.update()

